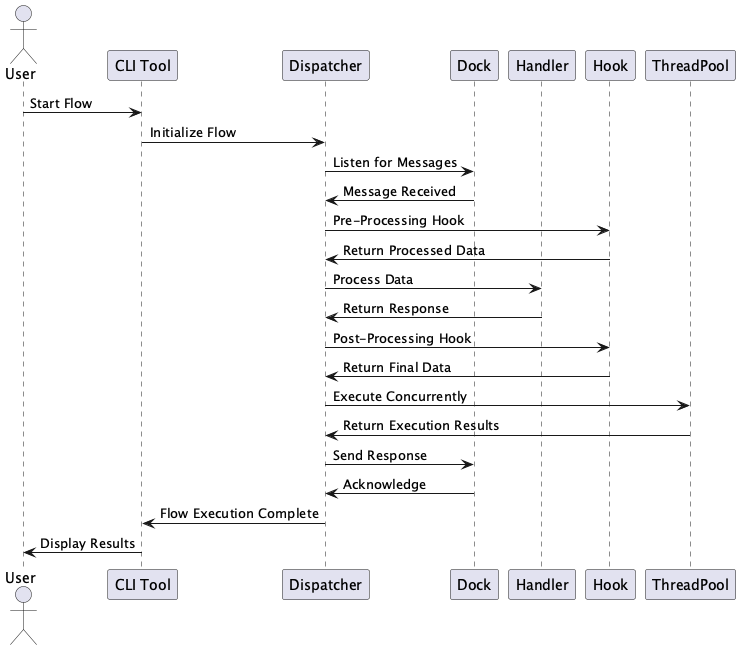

The diagram above was rendered by PlantUML. Its source (embedded in the PNG):
@startuml gcba-iris_iris

actor User

participant CLI as "CLI Tool"
participant Dispatcher
participant Dock
participant Handler
participant Hook
participant ThreadPool

User -> CLI: Start Flow
CLI -> Dispatcher: Initialize Flow
Dispatcher -> Dock: Listen for Messages
Dock -> Dispatcher: Message Received
Dispatcher -> Hook: Pre-Processing Hook
Hook -> Dispatcher: Return Processed Data
Dispatcher -> Handler: Process Data
Handler -> Dispatcher: Return Response
Dispatcher -> Hook: Post-Processing Hook
Hook -> Dispatcher: Return Final Data
Dispatcher -> ThreadPool: Execute Concurrently
ThreadPool -> Dispatcher: Return Execution Results
Dispatcher -> Dock: Send Response
Dock -> Dispatcher: Acknowledge
Dispatcher -> CLI: Flow Execution Complete
CLI -> User: Display Results

@enduml